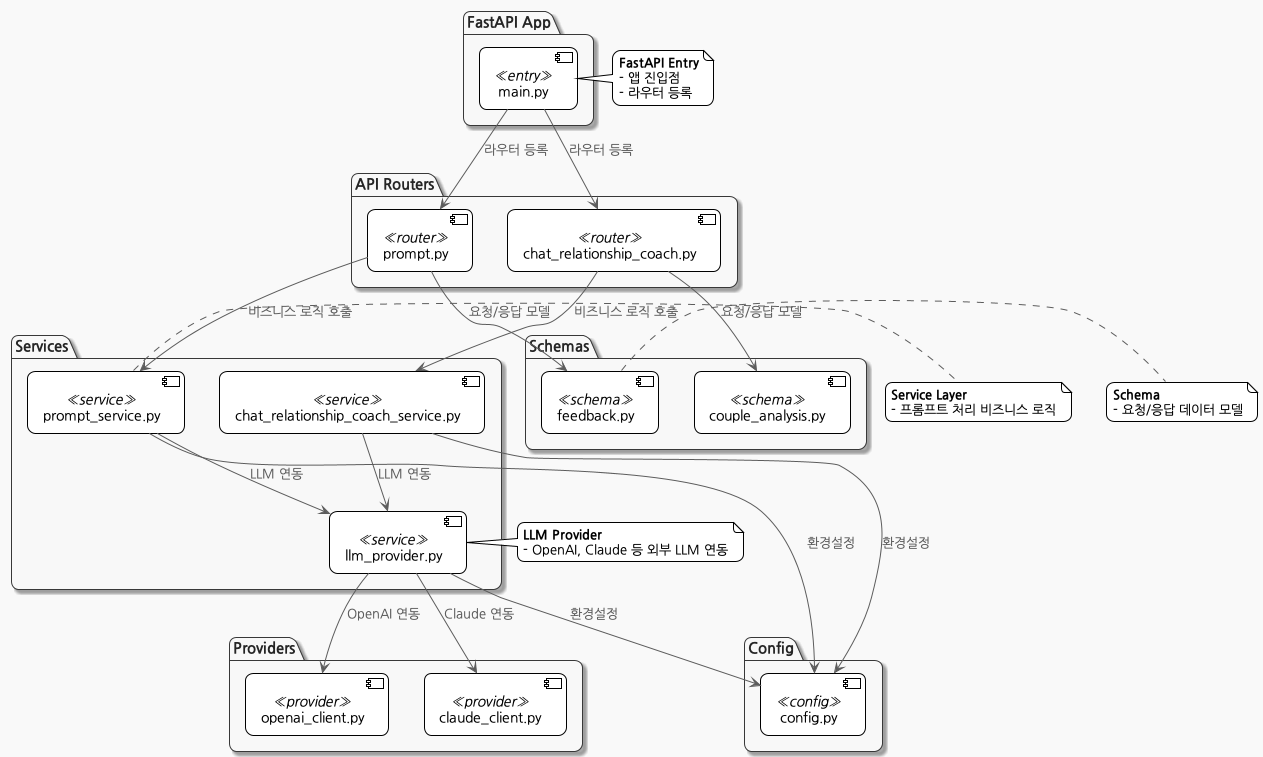

The diagram above was rendered by PlantUML. Its source (embedded in the PNG):
@startuml
!theme plain
skinparam componentStyle uml2
skinparam shadowing false
skinparam roundcorner 15
skinparam monochrome true
skinparam backgroundColor #F9F9F9
skinparam ArrowColor Black
skinparam ArrowFontColor Black
skinparam defaultFontName "Nanum Gothic"

skinparam package {
  BackgroundColor #F8F8FF
  BorderColor #333366
  FontColor #222244
  FontSize 15
  Shadowing true
}
skinparam rectangle {
  BackgroundColor #F0F8FF
  BorderColor #333366
  FontColor #222244
  Shadowing true
}
skinparam ArrowColor #336699
skinparam ArrowFontColor #336699
skinparam ArrowFontSize 13

' FastAPI 엔트리포인트
package "FastAPI App" {
  [main.py] <<entry>>
}

' API 라우터 계층
package "API Routers" {
  [prompt.py] <<router>>
  [chat_relationship_coach.py] <<router>>
}

' 서비스 계층
package "Services" {
  [llm_provider.py] <<service>>
  [prompt_service.py] <<service>>
  [chat_relationship_coach_service.py] <<service>>
}

' LLM Provider 계층
package "Providers" {
  [openai_client.py] <<provider>>
  [claude_client.py] <<provider>>
}

' 데이터 모델/스키마
package "Schemas" {
  [feedback.py] <<schema>>
  [couple_analysis.py] <<schema>>
}

' 환경설정
package "Config" {
  [config.py] <<config>>
}

' 관계 및 설명
[main.py] --> [prompt.py] : "라우터 등록"
[main.py] --> [chat_relationship_coach.py] : "라우터 등록"

[prompt.py] --> [prompt_service.py] : "비즈니스 로직 호출"
[chat_relationship_coach.py] --> [chat_relationship_coach_service.py] : "비즈니스 로직 호출"

[prompt_service.py] --> [llm_provider.py] : "LLM 연동"
[chat_relationship_coach_service.py] --> [llm_provider.py] : "LLM 연동"

[llm_provider.py] --> [openai_client.py] : "OpenAI 연동"
[llm_provider.py] --> [claude_client.py] : "Claude 연동"

[prompt.py] --> [feedback.py] : "요청/응답 모델"
[chat_relationship_coach.py] --> [couple_analysis.py] : "요청/응답 모델"

[llm_provider.py] --> [config.py] : "환경설정"
[prompt_service.py] --> [config.py] : "환경설정"
[chat_relationship_coach_service.py] --> [config.py] : "환경설정"

' 설명 주석
note right of [main.py]
  <b>FastAPI Entry</b>
  - 앱 진입점
  - 라우터 등록
end note

note right of [llm_provider.py]
  <b>LLM Provider</b>
  - OpenAI, Claude 등 외부 LLM 연동
end note

note right of [prompt_service.py]
  <b>Service Layer</b>
  - 프롬프트 처리 비즈니스 로직
end note

note right of [feedback.py]
  <b>Schema</b>
  - 요청/응답 데이터 모델
end note

@enduml